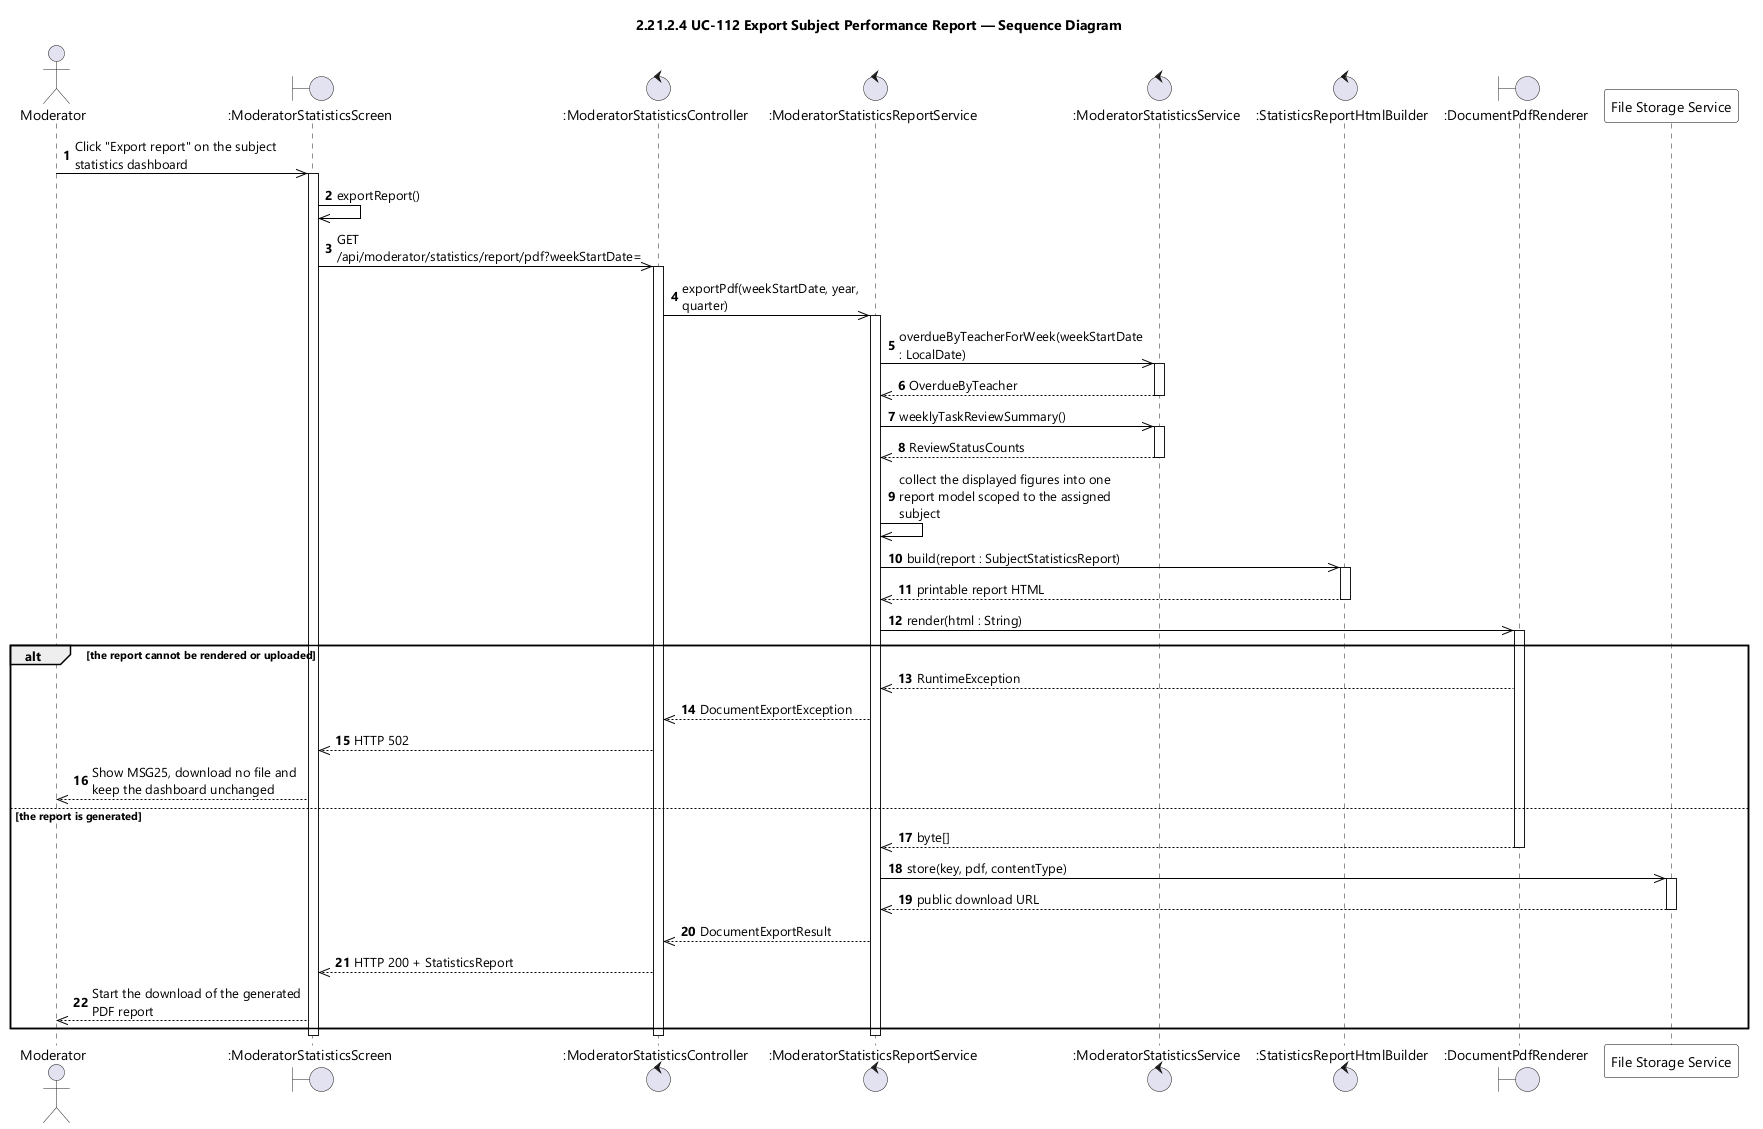

The diagram above was rendered by PlantUML. Its source (embedded in the PNG):
@startuml UC-112 Export Subject Performance Report - Sequence Diagram (icon)
skinparamlocked dpi 96
skinparam defaultFontName "Segoe UI"
skinparam shadowing false
skinparam ParticipantBackgroundColor #FFFFFF
skinparam ParticipantBorderColor #000000
skinparam DatabaseBackgroundColor #FFFFFF
skinparam DatabaseBorderColor #000000
skinparam ArrowColor #000000
skinparam sequenceMessageAlign left
skinparam maxMessageSize 220
title 2.21.2.4 UC-112 Export Subject Performance Report — Sequence Diagram

actor Moderator
boundary ":ModeratorStatisticsScreen" as UI
control ":ModeratorStatisticsController" as CTL
control ":ModeratorStatisticsReportService" as RSVC
control ":ModeratorStatisticsService" as SVC
control ":StatisticsReportHtmlBuilder" as HTMLB
boundary ":DocumentPdfRenderer" as PDF
participant "File Storage Service" as STORE

autonumber
Moderator ->> UI : Click "Export report" on the subject statistics dashboard
activate UI
UI ->> UI : exportReport()
UI ->> CTL : GET /api/moderator/statistics/report/pdf?weekStartDate=
activate CTL
CTL ->> RSVC : exportPdf(weekStartDate, year, quarter)
activate RSVC
RSVC ->> SVC : overdueByTeacherForWeek(weekStartDate : LocalDate)
activate SVC
SVC -->> RSVC : OverdueByTeacher
deactivate SVC
RSVC ->> SVC : weeklyTaskReviewSummary()
activate SVC
SVC -->> RSVC : ReviewStatusCounts
deactivate SVC
RSVC ->> RSVC : collect the displayed figures into one report model scoped to the assigned subject
RSVC ->> HTMLB : build(report : SubjectStatisticsReport)
activate HTMLB
HTMLB -->> RSVC : printable report HTML
deactivate HTMLB
RSVC ->> PDF : render(html : String)
activate PDF

alt the report cannot be rendered or uploaded
  PDF -->> RSVC : RuntimeException
  RSVC -->> CTL : DocumentExportException
  CTL -->> UI : HTTP 502
  UI -->> Moderator : Show MSG25, download no file and keep the dashboard unchanged
else the report is generated
  PDF -->> RSVC : byte[]
  deactivate PDF
  RSVC ->> STORE : store(key, pdf, contentType)
  activate STORE
  STORE -->> RSVC : public download URL
  deactivate STORE
  RSVC -->> CTL : DocumentExportResult
  CTL -->> UI : HTTP 200 + StatisticsReport
  UI -->> Moderator : Start the download of the generated PDF report
end
deactivate RSVC
deactivate CTL
deactivate UI
@enduml